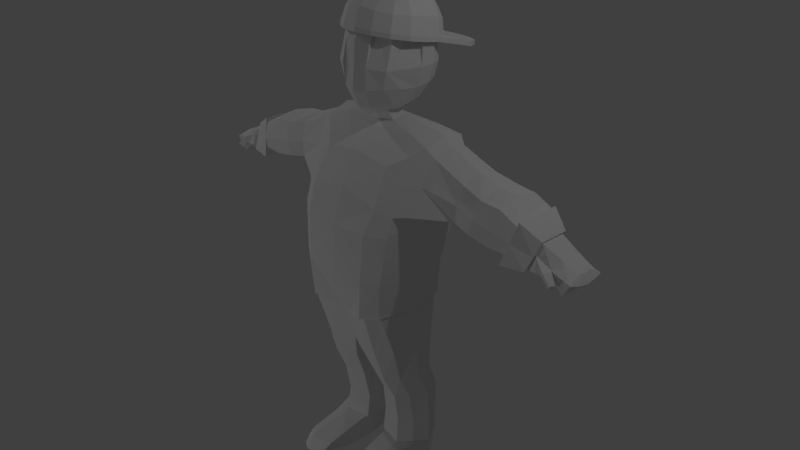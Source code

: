 # Source: dude.blend  (saved by Blender 2.78.0; exported with 4.5.12 LTS)
import bpy
from mathutils import Matrix  # noqa: F401  (used for matrix-valued properties, if any)

bpy.ops.wm.read_factory_settings(use_empty=True)
scene = bpy.context.scene
scene.name = 'Scene'

# ---- collections
col_collection_1 = bpy.data.collections.new('Collection 1'); scene.collection.children.link(col_collection_1)

# ---- materials (node trees are filled in below, after node groups)
mat_material = bpy.data.materials.new('Material')
mat_material.alpha_threshold = 0.0
mat_material.use_transparent_shadow = False
mat_material.roughness = 0.5
mat_material.line_color = (0.0, 0.0, 0.0, 1.0)

# ---- material node trees

# ---- world
world_world = bpy.data.worlds.new('World'); scene.world = world_world
world_world.color = (0.05088, 0.05088, 0.05088)
world_world.use_sun_shadow = False
world_world.sun_shadow_jitter_overblur = 0.0
world_world.cycles.sampling_method = 'MANUAL'

# ---- cameras
cam_camera = bpy.data.cameras.new('Camera')
cam_camera.clip_end = 100.0
cam_camera.lens = 35.0
cam_camera.sensor_width = 32.0
cam_camera.sensor_height = 18.0
cam_camera.ortho_scale = 7.314
cam_camera.dof.focus_distance = 0.0
cam_camera.dof.aperture_fstop = 128.0

# ---- lights
light_lamp_003 = bpy.data.lights.new('Lamp.003', 'POINT')
light_lamp_003.transmission_factor = 0.0
light_lamp_003.cutoff_distance = 30.0
light_lamp_003.energy = 100.0
light_lamp_003.shadow_buffer_clip_start = 1.001
light_lamp_003.shadow_soft_size = 0.1
light_lamp_003.shadow_maximum_resolution = 0.006
light_lamp_003.use_absolute_resolution = True
light_lamp_002 = bpy.data.lights.new('Lamp.002', 'POINT')
light_lamp_002.transmission_factor = 0.0
light_lamp_002.cutoff_distance = 30.0
light_lamp_002.energy = 100.0
light_lamp_002.shadow_buffer_clip_start = 1.001
light_lamp_002.shadow_soft_size = 0.1
light_lamp_002.shadow_maximum_resolution = 0.006
light_lamp_002.use_absolute_resolution = True
light_lamp_001 = bpy.data.lights.new('Lamp.001', 'POINT')
light_lamp_001.transmission_factor = 0.0
light_lamp_001.cutoff_distance = 30.0
light_lamp_001.energy = 100.0
light_lamp_001.shadow_buffer_clip_start = 1.001
light_lamp_001.shadow_soft_size = 0.1
light_lamp_001.shadow_maximum_resolution = 0.006
light_lamp_001.use_absolute_resolution = True
light_lamp = bpy.data.lights.new('Lamp', 'POINT')
light_lamp.transmission_factor = 0.0
light_lamp.cutoff_distance = 30.0
light_lamp.energy = 100.0
light_lamp.shadow_buffer_clip_start = 1.001
light_lamp.shadow_soft_size = 0.1
light_lamp.shadow_maximum_resolution = 0.006
light_lamp.use_absolute_resolution = True

# ---- meshes
me_cube = bpy.data.meshes.new('Cube')
me_cube.from_pydata([(0.0, 0.9587, 2.47), (0.0, 0.9357, 2.735), (0.2174, 0.9201, 2.47), (0.0, 0.9047, 2.226), (0.2044, 0.8987, 2.714), (0.1992, 0.869, 2.246), (0.5297, 0.3927, 2.495), (0.4989, 0.6195, 2.485), (0.5226, 0.4039, 2.758), (0.4687, 0.3685, 2.243), (0.4485, 0.5863, 2.26), (0.4879, 0.6161, 2.721), (0.4273, 0.1466, 2.257), (0.2029, -0.1758, 2.511), (0.0, -0.1604, 2.812), (0.0, -0.2077, 2.222), (0.1774, -0.1637, 2.242), (0.2011, -0.1182, 2.787), (0.0, 0.5649, 1.893), (0.1584, 0.3246, 1.896), (0.0, 0.07728, 1.874), (0.1735, 0.5553, 1.942), (0.1378, 0.09993, 1.922), (0.0, 0.4081, 3.189), (0.0, 0.6422, 3.134), (0.0, 0.1708, 3.159), (0.2327, 0.4081, 3.15), (0.225, 0.6253, 3.081), (0.2115, 0.1873, 3.128), (0.1717, 0.7488, 2.063), (0.0, 0.7753, 2.024), (0.0, 0.8308, 2.972), (0.1948, 0.8017, 2.934), (0.3752, 0.7914, 2.701), (0.3922, 0.8053, 2.477), (0.3598, 0.7653, 2.269), (0.3125, 0.1376, 2.053), (0.341, 0.3406, 2.029), (0.3337, 0.5515, 2.067), (0.4009, 0.6065, 2.937), (0.4365, 0.4053, 2.99), (0.4055, -0.05057, 2.498), (0.3418, -0.04088, 2.27), (0.0, -0.1105, 1.996), (0.1389, -0.07362, 2.034), (0.2032, 0.003003, 3.004), (0.0, -0.02658, 3.05), (0.3994, 0.07798, 2.94), (0.6956, 0.5927, -0.0115), (0.6883, -0.4424, -0.0115), (0.0, -0.5967, -0.0115), (0.0, 0.7779, -0.0115), (0.7628, 0.7864, 0.6262), (0.7547, -0.3831, 0.6262), (0.0, -0.5564, 0.6262), (0.0, 0.8988, 0.6262), (0.6467, 0.605, -0.4802), (0.6385, -0.4177, -0.4802), (0.0, -0.4972, -0.5203), (0.0, 0.7472, -0.5203), (0.6488, 0.6048, -0.5208), (0.6406, -0.4177, -0.5208), (0.0, -0.4972, -0.5608), (0.0, 0.7327, -0.5608), (0.6326, 0.5686, -0.5208), (0.6267, -0.3866, -0.5208), (0.0, -0.456, -0.5608), (0.0, 0.7064, -0.5608), (0.6715, 0.4701, -1.116), (0.6633, -0.1901, -1.116), (0.0, -0.2696, -1.156), (0.0, 0.5725, -1.156), (0.6496, 0.4701, -1.614), (0.6414, -0.05795, -1.614), (0.1363, -0.1375, -1.558), (0.1746, 0.4576, -1.558), (0.6477, 0.6363, -1.987), (0.6395, 0.1223, -1.987), (0.2017, 0.04282, -1.989), (0.24, 0.6237, -1.989), (0.6488, 0.6363, -2.39), (0.6406, 0.1904, -2.39), (0.1692, 0.1109, -2.411), (0.2075, 0.5822, -2.411), (0.6871, 0.5947, -2.74), (0.6789, 0.1464, -2.74), (0.169, 0.06685, -2.765), (0.2073, 0.5822, -2.765), (0.6456, 0.5947, -2.74), (0.6374, 0.1464, -2.74), (0.2106, 0.06685, -2.765), (0.2489, 0.5822, -2.765), (0.6571, 0.5463, -3.087), (0.6489, -0.114, -2.802), (0.222, -0.1935, -2.827), (0.2603, 0.5337, -3.112), (0.7694, 0.6835, 0.8747), (0.7613, -0.3005, 0.8747), (0.0, -0.4061, 1.102), (0.0, 0.9508, 1.093), (0.8759, 0.7191, 1.69), (0.8759, 0.1434, 1.647), (0.0, 0.0761, 1.736), (0.0, 0.6576, 1.726), (1.387, 0.5739, 0.8986), (1.387, 0.08084, 0.9226), (1.448, 0.6864, 1.404), (1.448, 0.1662, 1.365), (1.64, 0.6046, 0.847), (1.64, 0.0347, 0.8746), (1.756, 0.7649, 1.301), (1.756, 0.116, 1.301), (1.93, 0.597, 0.7931), (1.93, 0.04624, 0.8199), (2.009, 0.7519, 1.285), (2.009, 0.1248, 1.285), (2.187, 0.6494, 0.7651), (2.187, 0.04624, 0.8284), (2.261, 0.7519, 1.169), (2.261, 0.1248, 1.169), (2.16, 0.6494, 0.7115), (2.16, -0.02024, 0.7115), (2.288, 0.7519, 1.222), (2.288, 0.1248, 1.222), (2.471, 0.625, 0.7292), (2.471, 0.03005, 0.7292), (2.554, 0.6077, 1.06), (2.554, 0.2018, 1.06), (2.477, 0.56, 0.755), (2.477, 0.1142, 0.755), (2.547, 0.5663, 1.034), (2.547, 0.2239, 1.034), (2.701, 0.5563, 0.7574), (2.706, 0.1697, 0.7554), (2.778, 0.5499, 0.9143), (2.778, 0.2667, 0.9142), (0.0, -0.386, 1.102), (0.4768, 0.7205, -0.0115), (0.4768, -0.5788, -0.0115), (0.5039, 0.8845, 0.6262), (0.5039, -0.5362, 0.6262), (0.4366, 0.7288, -0.4971), (0.4366, -0.5708, -0.4971), (0.4378, 0.721, -0.5376), (0.4378, -0.5708, -0.5376), (0.4718, 0.6667, -0.5376), (0.4718, -0.5203, -0.5376), (0.451, 0.5591, -1.133), (0.451, -0.3432, -1.133), (0.4814, 0.5591, -1.59), (0.4814, -0.211, -1.59), (0.5079, 0.7252, -1.988), (0.5079, -0.03076, -1.988), (0.4948, 0.7077, -2.399), (0.4948, 0.03734, -2.399), (0.5169, 0.6837, -2.751), (0.5169, -0.006721, -2.751), (0.5104, 0.6837, -2.751), (0.5104, -0.006721, -2.751), (0.5218, 0.6352, -3.098), (0.5218, -0.2671, -2.813), (0.5623, 0.8678, 0.9463), (0.5623, -0.4042, 0.9463), (0.5623, 0.6647, 1.749), (0.5623, 0.1712, 1.75), (0.7913, 0.03158, -0.0115), (0.0, 0.08347, -0.0115), (0.8703, 0.1696, 0.6262), (0.0, 0.1868, 0.6262), (0.7541, 0.05884, -0.4802), (0.0, 0.07929, -0.5203), (0.7563, 0.05884, -0.5208), (0.0, 0.07327, -0.5608), (0.7096, 0.06223, -0.5208), (0.0, 0.07476, -0.5608), (0.779, 0.1079, -1.116), (0.0, 0.1079, -1.156), (0.7571, 0.174, -1.614), (0.1024, 0.174, -1.558), (0.7552, 0.3472, -1.987), (0.1678, 0.3472, -1.989), (0.7563, 0.3813, -2.39), (0.1353, 0.3605, -2.411), (0.7946, 0.3385, -2.74), (0.1351, 0.3385, -2.765), (0.7531, 0.3385, -2.74), (0.1766, 0.3385, -2.765), (0.7645, 0.1841, -3.077), (0.1881, 0.1841, -3.103), (0.8944, 0.1581, 0.8329), (0.0, 0.2373, 1.088), (0.8759, 0.4374, 1.75), (0.0, 0.6065, 1.792), (1.387, 0.3211, 0.8659), (1.448, 0.4319, 1.459), (1.64, 0.3124, 0.8091), (1.756, 0.4404, 1.364), (1.93, 0.3146, 0.7565), (2.009, 0.4383, 1.346), (2.187, 0.3146, 0.7651), (2.261, 0.4383, 1.169), (2.16, 0.3146, 0.7115), (2.288, 0.4383, 1.222), (2.471, 0.3275, 0.7292), (2.554, 0.4048, 1.06), (2.477, 0.3371, 0.755), (2.547, 0.3951, 1.034), (2.701, 0.3563, 0.7574), (2.778, 0.4081, 0.9143), (0.5623, 0.4179, 1.81), (0.5218, 0.1841, -3.088), (0.6739, -0.4926, -2.903), (0.2471, -0.5721, -2.929), (0.5469, -0.6456, -2.914), (0.7896, -0.1945, -3.099), (0.2132, -0.1945, -3.125), (0.5469, -0.1945, -3.11), (0.6909, -0.5566, -2.961), (0.264, -0.6361, -2.987), (0.5638, -0.7097, -2.972), (0.6893, -0.6737, -3.11), (0.3474, -0.6737, -3.136), (0.5638, -0.7459, -3.121), (0.0, -0.1922, 1.494), (0.0, 0.9238, 1.468), (0.8227, 0.7514, 1.284), (0.8186, -0.06603, 1.284), (1.417, 0.7236, 1.135), (1.417, 0.08624, 1.135), (1.698, 0.7688, 1.055), (1.698, 0.04093, 1.055), (1.969, 0.7576, 1.021), (1.969, 0.05226, 1.021), (2.224, 0.7006, 0.9668), (2.224, 0.05226, 0.9668), (2.224, 0.7006, 0.9668), (2.224, 0.05226, 0.9668), (2.512, 0.6163, 0.8944), (2.512, 0.1159, 0.8944), (2.512, 0.5632, 0.8944), (2.512, 0.1691, 0.8944), (2.739, 0.5531, 0.8204), (2.748, 0.139, 0.8172), (0.5209, -0.1666, 1.409), (0.495, 0.8541, 1.353), (2.778, 0.479, 0.9143), (0.0, 0.3615, 1.451), (0.9819, 0.6642, 1.593), (0.8911, 0.6311, 0.8933), (0.9819, 0.1674, 1.556), (0.8843, -0.2063, 0.894), (0.9801, 0.1857, 0.8923), (0.9819, 0.4211, 1.645), (0.9331, -0.01011, 1.243), (0.9365, 0.6923, 1.243), (2.92, 0.5099, 0.5664), (2.903, 0.1449, 0.5714), (3.003, 0.544, 0.8034), (2.999, 0.2281, 0.8034), (2.892, 0.3339, 0.5614), (2.999, 0.3899, 0.8034), (3.047, 0.6036, 0.7462), (3.017, 0.1114, 0.7556), (3.062, 0.3603, 0.707), (2.999, 0.4699, 0.8196), (2.701, 0.4563, 0.7574), (3.065, 0.4942, 0.7299), (2.902, 0.4264, 0.5784), (2.701, 0.2566, 0.7574), (2.999, 0.309, 0.8223), (2.778, 0.3372, 0.9143), (2.897, 0.2377, 0.5856), (3.062, 0.2217, 0.7338), (2.54, 0.04592, 0.768), (2.69, 0.0373, 0.7704), (2.575, 0.101, 0.9074), (2.732, 0.005681, 0.8323), (2.813, 0.095, 0.6469), (2.853, 0.07845, 0.7097), (2.803, 0.03465, 0.66), (2.842, -0.004232, 0.723), (0.0, 0.1788, 1.798), (0.2116, 0.2323, 1.812), (0.0, 0.4601, 1.808), (0.2116, 0.4098, 1.873), (0.0, 0.1531, 1.993), (0.1716, 0.1374, 2.006), (0.0, 0.4344, 2.002), (0.1716, 0.3842, 2.067)], [(98, 136)], [(0, 1, 4, 2), (2, 4, 33, 34), (1, 31, 32, 4), (27, 39, 11, 33, 4, 32), (0, 2, 5, 3), (3, 5, 29, 30), (2, 34, 35, 5), (6, 41, 42, 12, 9), (6, 9, 10, 7), (7, 10, 35, 34), (9, 37, 38, 10), (6, 7, 11, 8), (8, 11, 39, 40), (7, 34, 33, 11), (19, 22, 20, 18, 21), (8, 40, 47, 41, 6), (47, 45, 17, 13, 41), (28, 45, 47, 40, 26), (9, 12, 36, 37), (21, 29, 38, 37, 19), (13, 16, 42, 41), (15, 43, 44, 16), (14, 17, 45, 46), (13, 17, 14, 15, 16), (18, 30, 29, 21), (20, 22, 44, 43), (19, 37, 36, 22), (10, 38, 29, 5, 35), (23, 26, 27, 24), (24, 27, 32, 31), (26, 40, 39, 27), (23, 25, 28, 26), (25, 46, 45, 28), (16, 44, 22, 36, 12, 42), (165, 49, 57, 169), (168, 54, 98, 190), (165, 167, 53, 49), (138, 140, 54, 50), (166, 168, 55, 51), (139, 137, 51, 55), (170, 59, 63, 172), (166, 51, 59, 170), (138, 50, 58, 142), (137, 48, 56, 141), (144, 62, 66, 146), (141, 56, 60, 143), (142, 58, 62, 144), (169, 57, 61, 171), (174, 67, 71, 176), (171, 61, 65, 173), (172, 63, 67, 174), (143, 60, 64, 145), (148, 70, 74, 150), (145, 64, 68, 147), (146, 66, 70, 148), (173, 65, 69, 175), (178, 75, 79, 180), (175, 69, 73, 177), (176, 71, 75, 178), (147, 68, 72, 149), (151, 76, 80, 153), (149, 72, 76, 151), (150, 74, 78, 152), (177, 73, 77, 179), (154, 82, 86, 156), (152, 78, 82, 154), (179, 77, 81, 181), (180, 79, 83, 182), (184, 87, 91, 186), (181, 81, 85, 183), (182, 83, 87, 184), (153, 80, 84, 155), (158, 90, 94, 160), (155, 84, 88, 157), (156, 86, 90, 158), (183, 85, 89, 185), (210, 187, 214, 216), (185, 89, 93, 187), (186, 91, 95, 188), (157, 88, 92, 159), (246, 223, 102, 192), (139, 55, 99, 161), (140, 53, 97, 162), (167, 52, 96, 189), (209, 192, 283, 284), (244, 224, 103, 163), (243, 226, 101, 164), (254, 247, 106, 227), (227, 106, 110, 229), (252, 249, 107, 194), (253, 250, 105, 228), (251, 248, 104, 193), (230, 109, 113, 232), (193, 104, 108, 195), (228, 105, 109, 230), (194, 107, 111, 196), (231, 114, 118, 233), (196, 111, 115, 198), (229, 110, 114, 231), (195, 108, 112, 197), (233, 118, 122, 235), (197, 112, 116, 199), (232, 113, 117, 234), (198, 115, 119, 200), (236, 121, 125, 238), (199, 116, 120, 201), (234, 117, 121, 236), (200, 119, 123, 202), (237, 126, 130, 239), (202, 123, 127, 204), (235, 122, 126, 237), (201, 120, 124, 203), (205, 128, 132, 265, 207), (203, 124, 128, 205), (238, 125, 129, 240), (204, 127, 131, 206), (207, 265, 267, 259), (242, 240, 275, 276), (206, 131, 135, 270, 208), (239, 130, 134, 241), (223, 243, 164, 102), (225, 244, 163, 100), (191, 209, 164, 101), (54, 140, 162, 98), (52, 139, 161, 96), (91, 157, 159, 95), (188, 210, 216, 215), (85, 156, 158, 89), (87, 155, 157, 91), (89, 158, 160, 93), (83, 153, 155, 87), (77, 152, 154, 81), (81, 154, 156, 85), (73, 150, 152, 77), (75, 149, 151, 79), (79, 151, 153, 83), (71, 147, 149, 75), (65, 146, 148, 69), (67, 145, 147, 71), (69, 148, 150, 73), (63, 143, 145, 67), (57, 142, 144, 61), (59, 141, 143, 63), (61, 144, 146, 65), (51, 137, 141, 59), (49, 138, 142, 57), (52, 48, 137, 139), (49, 53, 140, 138), (92, 187, 210, 159), (100, 163, 209, 191), (130, 206, 208, 245, 134), (208, 270, 269, 260), (126, 204, 206, 130), (125, 203, 205, 129), (129, 205, 207, 268, 133), (121, 201, 203, 125), (122, 202, 204, 126), (118, 200, 202, 122), (117, 199, 201, 121), (114, 198, 200, 118), (113, 197, 199, 117), (109, 195, 197, 113), (110, 196, 198, 114), (106, 194, 196, 110), (105, 193, 195, 109), (250, 251, 193, 105), (247, 252, 194, 106), (163, 103, 192, 209), (53, 167, 189, 97), (224, 246, 192, 103), (90, 186, 188, 94), (88, 185, 187, 92), (159, 210, 188, 95), (84, 183, 185, 88), (82, 182, 184, 86), (80, 181, 183, 84), (86, 184, 186, 90), (78, 180, 182, 82), (76, 179, 181, 80), (72, 177, 179, 76), (70, 176, 178, 74), (68, 175, 177, 72), (74, 178, 180, 78), (64, 173, 175, 68), (62, 172, 174, 66), (60, 171, 173, 64), (66, 174, 176, 70), (56, 169, 171, 60), (50, 166, 170, 58), (58, 170, 172, 62), (50, 54, 168, 166), (48, 52, 167, 165), (55, 168, 190, 99), (48, 165, 169, 56), (216, 214, 220, 222), (214, 211, 217, 220), (160, 94, 212, 213), (93, 160, 213, 211), (187, 93, 211, 214), (94, 188, 215, 212), (222, 219, 218, 221), (220, 217, 219, 222), (212, 215, 221, 218), (213, 212, 218, 219), (215, 216, 222, 221), (211, 213, 219, 217), (99, 190, 246, 224), (241, 134, 257, 261), (96, 161, 244, 225), (98, 162, 243, 223), (128, 239, 241, 132), (131, 240, 242, 135), (135, 242, 262, 258), (127, 238, 240, 131), (120, 235, 237, 124), (124, 237, 239, 128), (119, 234, 236, 123), (123, 236, 238, 127), (115, 232, 234, 119), (116, 233, 235, 120), (108, 229, 231, 112), (112, 231, 233, 116), (107, 228, 230, 111), (111, 230, 232, 115), (249, 253, 228, 107), (104, 227, 229, 108), (248, 254, 227, 104), (162, 97, 226, 243), (161, 99, 224, 244), (190, 98, 223, 246), (96, 225, 254, 248), (101, 226, 253, 249), (100, 191, 252, 247), (97, 189, 251, 250), (189, 96, 248, 251), (226, 97, 250, 253), (191, 101, 249, 252), (225, 100, 247, 254), (263, 266, 264, 260), (262, 272, 269, 258), (256, 271, 272, 262), (259, 267, 266, 263), (242, 133, 256, 262), (132, 241, 261, 255), (133, 268, 271, 256), (134, 245, 264, 257), (275, 273, 274, 276), (266, 267, 255, 261), (264, 266, 261, 257), (264, 245, 208, 260), (267, 265, 132, 255), (271, 268, 207, 259), (269, 272, 263, 260), (269, 270, 135, 258), (272, 271, 259, 263), (274, 133, 277, 279), (240, 129, 273, 275), (129, 133, 274, 273), (277, 278, 280, 279), (276, 274, 279, 280), (133, 242, 278, 277), (242, 276, 280, 278), (283, 281, 285, 287), (164, 209, 284, 282), (102, 164, 282, 281), (192, 102, 281, 283), (288, 287, 285, 286), (281, 282, 286, 285), (284, 283, 287, 288), (282, 284, 288, 286)])
_uv = me_cube.uv_layers.new(name='UVMap')
_uv.uv.foreach_set('vector', [0.4979, 0.9401, 0.4979, 0.9429, 0.4957, 0.9427, 0.4956, 0.9401, 0.4956, 0.9401, 0.4957, 0.9427, 0.4938, 0.9426, 0.4936, 0.9402, 0.4979, 0.9429, 0.4978, 0.9454, 0.4957, 0.945, 0.4957, 0.9427, 0.4952, 0.9466, 0.4933, 0.945, 0.4924, 0.9427, 0.4938, 0.9426, 0.4957, 0.9427, 0.4957, 0.945, 0.4979, 0.9401, 0.4956, 0.9401, 0.4957, 0.9377, 0.4978, 0.9374, 0.4978, 0.9374, 0.4957, 0.9377, 0.4958, 0.9357, 0.4976, 0.9353, 0.4956, 0.9401, 0.4936, 0.9402, 0.4938, 0.9379, 0.4957, 0.9377, 0.4821, 0.9396, 0.4812, 0.935, 0.4836, 0.9347, 0.4841, 0.9366, 0.4847, 0.9389, 0.4821, 0.9396, 0.4847, 0.9389, 0.485, 0.9412, 0.4827, 0.942, 0.4827, 0.942, 0.485, 0.9412, 0.4853, 0.9431, 0.4832, 0.944, 0.4847, 0.9389, 0.4869, 0.9382, 0.487, 0.9405, 0.485, 0.9412, 0.4821, 0.9396, 0.4827, 0.942, 0.4802, 0.9424, 0.4794, 0.9402, 0.4794, 0.9402, 0.4802, 0.9424, 0.478, 0.9428, 0.477, 0.9408, 0.4827, 0.942, 0.4832, 0.944, 0.4808, 0.9443, 0.4802, 0.9424, 0.5429, 0.887, 0.5431, 0.8846, 0.5446, 0.8844, 0.5446, 0.8896, 0.5427, 0.8895, 0.4794, 0.9402, 0.477, 0.9408, 0.4769, 0.9373, 0.4812, 0.935, 0.4821, 0.9396, 0.5048, 0.9363, 0.5069, 0.9357, 0.507, 0.9381, 0.507, 0.9411, 0.5048, 0.9412, 0.5117, 0.9421, 0.5113, 0.944, 0.5092, 0.9431, 0.5091, 0.9396, 0.5117, 0.9397, 0.4847, 0.9389, 0.4841, 0.9366, 0.4863, 0.9362, 0.4869, 0.9382, 0.5427, 0.8895, 0.5427, 0.8915, 0.541, 0.8894, 0.5409, 0.8872, 0.5429, 0.887, 0.507, 0.9411, 0.5072, 0.944, 0.5054, 0.9436, 0.5048, 0.9412, 0.5091, 0.9442, 0.5091, 0.9466, 0.5076, 0.9461, 0.5072, 0.944, 0.5091, 0.9379, 0.507, 0.9381, 0.5069, 0.9357, 0.5091, 0.9353, 0.507, 0.9411, 0.507, 0.9381, 0.5091, 0.9379, 0.5091, 0.9442, 0.5072, 0.944, 0.5446, 0.8896, 0.5446, 0.8918, 0.5427, 0.8915, 0.5427, 0.8895, 0.5446, 0.8844, 0.5431, 0.8846, 0.5431, 0.8827, 0.5446, 0.8823, 0.5429, 0.887, 0.5409, 0.8872, 0.5412, 0.885, 0.5431, 0.8846, 0.485, 0.9412, 0.487, 0.9405, 0.4874, 0.9427, 0.4858, 0.9443, 0.4853, 0.9431, 0.5142, 0.9398, 0.5117, 0.9397, 0.5117, 0.9374, 0.5142, 0.9373, 0.5142, 0.9373, 0.5117, 0.9374, 0.5117, 0.9354, 0.5138, 0.9353, 0.5117, 0.9397, 0.5091, 0.9396, 0.5095, 0.9374, 0.5117, 0.9374, 0.5142, 0.9398, 0.5139, 0.9424, 0.5117, 0.9421, 0.5117, 0.9397, 0.5139, 0.9424, 0.5135, 0.9444, 0.5113, 0.944, 0.5117, 0.9421, 0.4837, 0.9335, 0.4861, 0.934, 0.4876, 0.9356, 0.4863, 0.9362, 0.4841, 0.9366, 0.4836, 0.9347, 0.1015, 0.709, 0.1068, 0.709, 0.1065, 0.7144, 0.1012, 0.7144, 0.05913, 0.6855, 0.05077, 0.6862, 0.05195, 0.6807, 0.0592, 0.6802, 0.1015, 0.709, 0.1, 0.7017, 0.1062, 0.7018, 0.1068, 0.709, 0.08752, 0.7197, 0.08728, 0.7124, 0.09298, 0.7125, 0.09291, 0.7197, 0.05865, 0.6928, 0.05913, 0.6855, 0.06714, 0.6847, 0.06646, 0.692, 0.07983, 0.6932, 0.08709, 0.6934, 0.087, 0.6989, 0.07976, 0.6989, 0.1164, 0.4022, 0.2207, 0.3922, 0.2191, 0.3988, 0.116, 0.4087, 0.05865, 0.6928, 0.06646, 0.692, 0.06666, 0.6978, 0.05915, 0.6986, 0.08752, 0.7197, 0.09291, 0.7197, 0.09279, 0.7254, 0.0879, 0.7252, 0.08709, 0.6934, 0.08716, 0.6908, 0.09244, 0.6914, 0.09256, 0.694, 0.8282, 0.7579, 0.897, 0.7696, 0.897, 0.7761, 0.8228, 0.7659, 0.09256, 0.694, 0.09244, 0.6914, 0.0929, 0.6914, 0.09302, 0.694, 0.0879, 0.7252, 0.09279, 0.7254, 0.09279, 0.7259, 0.08788, 0.7256, 0.1012, 0.7144, 0.1065, 0.7144, 0.1065, 0.7148, 0.1012, 0.7148, 0.4457, 0.5037, 0.458, 0.5025, 0.4565, 0.5144, 0.4475, 0.5153, 0.7781, 0.8575, 0.7963, 0.7821, 0.7984, 0.787, 0.7854, 0.858, 0.0, 0.0, 0.0, 0.0, 0.0, 0.0, 0.0, 0.0, 0.8282, 0.9622, 0.795, 0.9438, 0.7975, 0.938, 0.8228, 0.9536, 0.5447, 0.484, 0.536, 0.4843, 0.5382, 0.4765, 0.5448, 0.4752, 0.5318, 0.5471, 0.5284, 0.5472, 0.5281, 0.5354, 0.5326, 0.5353, 0.5458, 0.4953, 0.5366, 0.4957, 0.536, 0.4843, 0.5447, 0.484, 0.5133, 0.4969, 0.5047, 0.4973, 0.5079, 0.4854, 0.5136, 0.4852, 0.4495, 0.523, 0.455, 0.5224, 0.4591, 0.5305, 0.4537, 0.5311, 0.5136, 0.4852, 0.5079, 0.4854, 0.5101, 0.4755, 0.5144, 0.4754, 0.4475, 0.5153, 0.4565, 0.5144, 0.455, 0.5224, 0.4495, 0.523, 0.5326, 0.5353, 0.5281, 0.5354, 0.5291, 0.5256, 0.5326, 0.5263, 0.5329, 0.5186, 0.53, 0.5184, 0.5304, 0.5105, 0.5336, 0.5105, 0.5326, 0.5263, 0.5291, 0.5256, 0.53, 0.5184, 0.5329, 0.5186, 0.5448, 0.4752, 0.5382, 0.4765, 0.5391, 0.4683, 0.5449, 0.4677, 0.5144, 0.4754, 0.5101, 0.4755, 0.5133, 0.468, 0.5175, 0.4679, 0.5442, 0.4598, 0.5379, 0.4602, 0.5374, 0.4532, 0.5441, 0.4528, 0.5449, 0.4677, 0.5391, 0.4683, 0.5379, 0.4602, 0.5442, 0.4598, 0.5175, 0.4679, 0.5133, 0.468, 0.5142, 0.46, 0.5178, 0.4599, 0.4537, 0.5311, 0.4591, 0.5305, 0.4591, 0.5389, 0.4547, 0.5394, 0.8907, 0.3224, 0.8908, 0.321, 0.891, 0.321, 0.8909, 0.3224, 0.5178, 0.4599, 0.5142, 0.46, 0.513, 0.4532, 0.5166, 0.4531, 0.4547, 0.5394, 0.4591, 0.5389, 0.4597, 0.5458, 0.455, 0.5463, 0.5336, 0.5105, 0.5304, 0.5105, 0.53, 0.5036, 0.5335, 0.5036, 0.902, 0.3265, 0.9005, 0.3272, 0.9004, 0.3257, 0.9019, 0.3251, 0.8924, 0.3201, 0.8934, 0.3204, 0.8932, 0.3204, 0.8923, 0.3201, 0.8932, 0.3238, 0.8912, 0.3238, 0.8914, 0.3238, 0.8931, 0.3238, 0.8943, 0.3216, 0.8939, 0.3228, 0.8936, 0.3229, 0.894, 0.3217, 0.9127, 0.3095, 0.9141, 0.3095, 0.9141, 0.3116, 0.9127, 0.3116, 0.8854, 0.3248, 0.8854, 0.3238, 0.8857, 0.3223, 0.8872, 0.3239, 0.9113, 0.3206, 0.9114, 0.3193, 0.9133, 0.3196, 0.9132, 0.3215, 0.9113, 0.3061, 0.9113, 0.3069, 0.9094, 0.3069, 0.9094, 0.3061, 0.06022, 0.6759, 0.05394, 0.676, 0.0567, 0.673, 0.06261, 0.6718, 0.07983, 0.6932, 0.07976, 0.6989, 0.07446, 0.6989, 0.07623, 0.6925, 0.08728, 0.7124, 0.08438, 0.7122, 0.08431, 0.7093, 0.08661, 0.7086, 0.1, 0.7017, 0.09298, 0.7018, 0.09414, 0.6989, 0.1002, 0.6994, 0.1076, 0.6758, 0.1053, 0.6697, 0.107, 0.6696, 0.1076, 0.6718, 0.07164, 0.6931, 0.07024, 0.6988, 0.06741, 0.6984, 0.06723, 0.692, 0.08704, 0.7031, 0.08361, 0.7044, 0.08292, 0.7001, 0.08647, 0.6989, 0.07299, 0.688, 0.06905, 0.6873, 0.07125, 0.6821, 0.07427, 0.6826, 0.07427, 0.6826, 0.07125, 0.6821, 0.07243, 0.6788, 0.0752, 0.6795, 0.1077, 0.6809, 0.1105, 0.6811, 0.1107, 0.6868, 0.1077, 0.6866, 0.08229, 0.7048, 0.08288, 0.709, 0.07708, 0.7083, 0.07676, 0.7059, 0.09859, 0.7286, 0.09356, 0.7296, 0.09416, 0.724, 0.09701, 0.724, 0.0736, 0.7068, 0.07423, 0.7089, 0.07095, 0.7095, 0.07053, 0.7072, 0.09701, 0.724, 0.09416, 0.724, 0.09378, 0.7211, 0.09708, 0.7211, 0.07676, 0.7059, 0.07708, 0.7083, 0.07423, 0.7089, 0.0736, 0.7068, 0.1077, 0.6866, 0.1107, 0.6868, 0.1113, 0.6904, 0.1077, 0.6902, 0.07563, 0.6764, 0.07265, 0.6759, 0.07401, 0.6731, 0.0763, 0.6735, 0.1077, 0.6902, 0.1113, 0.6904, 0.1113, 0.6932, 0.1077, 0.6931, 0.0752, 0.6795, 0.07243, 0.6788, 0.07265, 0.6759, 0.07563, 0.6764, 0.09708, 0.7211, 0.09378, 0.7211, 0.09383, 0.7178, 0.09702, 0.7178, 0.0763, 0.6735, 0.07401, 0.6731, 0.0734, 0.6728, 0.0763, 0.6735, 0.09702, 0.7178, 0.09383, 0.7178, 0.09321, 0.7149, 0.09699, 0.7149, 0.07053, 0.7072, 0.07095, 0.7095, 0.06804, 0.7093, 0.06765, 0.7078, 0.1077, 0.6931, 0.1113, 0.6932, 0.1113, 0.6963, 0.1078, 0.6964, 0.06828, 0.1481, 0.06828, 0.1519, 0.06419, 0.1505, 0.06419, 0.148, 0.1151, 0.7185, 0.1151, 0.7223, 0.1145, 0.7223, 0.1145, 0.7185, 0.1174, 0.7155, 0.1158, 0.7154, 0.1145, 0.7147, 0.1174, 0.7155, 0.1197, 0.7199, 0.1197, 0.7163, 0.1203, 0.7163, 0.1203, 0.7199, 0.1491, 0.09397, 0.1469, 0.09382, 0.1472, 0.09325, 0.1491, 0.09324, 0.1516, 0.135, 0.1516, 0.1394, 0.1475, 0.1383, 0.1475, 0.1355, 0.09517, 0.06912, 0.09166, 0.06827, 0.09399, 0.06442, 0.09625, 0.06504, 0.1511, 0.08129, 0.1511, 0.08592, 0.1469, 0.08558, 0.1469, 0.08146, 0.5278, 0.9366, 0.5328, 0.9366, 0.5328, 0.9416, 0.5305, 0.9416, 0.5283, 0.9417, 0.1514, 0.09002, 0.1514, 0.09412, 0.1511, 0.09322, 0.1511, 0.09015, 0.1491, 0.08707, 0.1514, 0.08592, 0.1511, 0.08707, 0.1491, 0.0878, 0.1469, 0.09102, 0.1469, 0.08822, 0.1472, 0.08853, 0.1472, 0.09089, 0.5283, 0.9417, 0.5305, 0.9416, 0.53, 0.9461, 0.5279, 0.9459, 0.5365, 0.9175, 0.5365, 0.9231, 0.5351, 0.9216, 0.5335, 0.9175, 0.4782, 0.9547, 0.4743, 0.9547, 0.4753, 0.949, 0.4769, 0.949, 0.4785, 0.949, 0.567, 0.9379, 0.5702, 0.9371, 0.5701, 0.943, 0.5678, 0.9432, 0.09294, 0.7023, 0.08704, 0.7031, 0.08647, 0.6989, 0.09286, 0.6992, 0.07249, 0.6893, 0.07164, 0.6931, 0.06723, 0.692, 0.06793, 0.6886, 0.1075, 0.6794, 0.1076, 0.6758, 0.1104, 0.6759, 0.1108, 0.6797, 0.09298, 0.7125, 0.08728, 0.7124, 0.08661, 0.7086, 0.09298, 0.7069, 0.0799, 0.6902, 0.07983, 0.6932, 0.07623, 0.6925, 0.07713, 0.6899, 0.9113, 0.3047, 0.9113, 0.3061, 0.9094, 0.3061, 0.9093, 0.3047, 0.9109, 0.3093, 0.9127, 0.3095, 0.9127, 0.3116, 0.9109, 0.3114, 0.8939, 0.3228, 0.8932, 0.3238, 0.8931, 0.3238, 0.8936, 0.3229, 0.8908, 0.321, 0.8924, 0.3201, 0.8923, 0.3201, 0.891, 0.321, 0.9028, 0.3273, 0.902, 0.3265, 0.9019, 0.3251, 0.9027, 0.3258, 0.5389, 0.5105, 0.5336, 0.5105, 0.5335, 0.5036, 0.5393, 0.5036, 0.5133, 0.468, 0.5104, 0.4681, 0.5114, 0.4599, 0.5142, 0.46, 0.5472, 0.46, 0.5442, 0.4598, 0.5441, 0.4528, 0.5474, 0.4531, 0.548, 0.4748, 0.5448, 0.4752, 0.5449, 0.4677, 0.5477, 0.4678, 0.5382, 0.5272, 0.5326, 0.5263, 0.5329, 0.5186, 0.5379, 0.5188, 0.5379, 0.5188, 0.5329, 0.5186, 0.5336, 0.5105, 0.5389, 0.5105, 0.5414, 0.5354, 0.5326, 0.5353, 0.5326, 0.5263, 0.5382, 0.5272, 0.5489, 0.4957, 0.5458, 0.4953, 0.5447, 0.484, 0.549, 0.4843, 0.541, 0.5472, 0.5318, 0.5471, 0.5326, 0.5353, 0.5414, 0.5354, 0.549, 0.4843, 0.5447, 0.484, 0.5448, 0.4752, 0.548, 0.4748, 0.897, 0.964, 0.8282, 0.9622, 0.8228, 0.9536, 0.897, 0.9599, 0.08556, 0.7248, 0.0879, 0.7252, 0.08788, 0.7256, 0.08553, 0.7253, 0.09275, 0.6989, 0.09256, 0.694, 0.09302, 0.694, 0.09322, 0.6989, 0.7963, 0.7821, 0.8282, 0.7579, 0.8228, 0.7659, 0.7984, 0.787, 0.087, 0.6989, 0.08709, 0.6934, 0.09256, 0.694, 0.09275, 0.6989, 0.08507, 0.7195, 0.08752, 0.7197, 0.0879, 0.7252, 0.08556, 0.7248, 0.0799, 0.6902, 0.08716, 0.6908, 0.08709, 0.6934, 0.07983, 0.6932, 0.08507, 0.7195, 0.08438, 0.7122, 0.08728, 0.7124, 0.08752, 0.7197, 0.9136, 0.3075, 0.9141, 0.3095, 0.9127, 0.3095, 0.9129, 0.3069, 0.1043, 0.6797, 0.1048, 0.676, 0.1076, 0.6758, 0.1075, 0.6794, 0.4821, 0.9547, 0.4782, 0.9547, 0.4785, 0.949, 0.4801, 0.949, 0.4817, 0.949, 0.4785, 0.949, 0.4769, 0.949, 0.4763, 0.9436, 0.4781, 0.9435, 0.1469, 0.09382, 0.1469, 0.09102, 0.1472, 0.09089, 0.1472, 0.09325, 0.1514, 0.08592, 0.1514, 0.09002, 0.1511, 0.09015, 0.1511, 0.08707, 0.5228, 0.9366, 0.5278, 0.9366, 0.5283, 0.9417, 0.5261, 0.9417, 0.5241, 0.9418, 0.1511, 0.07666, 0.1511, 0.08129, 0.1469, 0.08146, 0.1469, 0.07735, 0.1516, 0.1307, 0.1516, 0.135, 0.1475, 0.1355, 0.1475, 0.1327, 0.1197, 0.7235, 0.1197, 0.7199, 0.1203, 0.7199, 0.1203, 0.7235, 0.1158, 0.7154, 0.1151, 0.7185, 0.1145, 0.7185, 0.1145, 0.7147, 0.1042, 0.6933, 0.1077, 0.6931, 0.1078, 0.6964, 0.1042, 0.6964, 0.1001, 0.7178, 0.09702, 0.7178, 0.09699, 0.7149, 0.1, 0.7148, 0.1002, 0.721, 0.09708, 0.7211, 0.09702, 0.7178, 0.1001, 0.7178, 0.104, 0.6905, 0.1077, 0.6902, 0.1077, 0.6931, 0.1042, 0.6933, 0.1048, 0.6868, 0.1077, 0.6866, 0.1077, 0.6902, 0.104, 0.6905, 0.09974, 0.7239, 0.09701, 0.724, 0.09708, 0.7211, 0.1002, 0.721, 0.103, 0.7296, 0.09859, 0.7286, 0.09701, 0.724, 0.09974, 0.7239, 0.1049, 0.6811, 0.1077, 0.6809, 0.1077, 0.6866, 0.1048, 0.6868, 0.1048, 0.676, 0.1048, 0.6699, 0.1053, 0.6697, 0.1076, 0.6758, 0.1062, 0.7018, 0.1, 0.7017, 0.1002, 0.6994, 0.1052, 0.6989, 0.06652, 0.6751, 0.06022, 0.6759, 0.06261, 0.6718, 0.06325, 0.6725, 0.9113, 0.3221, 0.9113, 0.3206, 0.9132, 0.3215, 0.9116, 0.3236, 0.8854, 0.3262, 0.8854, 0.3248, 0.8872, 0.3239, 0.8873, 0.3259, 0.9129, 0.3069, 0.9127, 0.3095, 0.9109, 0.3093, 0.9114, 0.3074, 0.8934, 0.3204, 0.8943, 0.3216, 0.894, 0.3217, 0.8932, 0.3204, 0.4499, 0.5398, 0.4547, 0.5394, 0.455, 0.5463, 0.4497, 0.5468, 0.5229, 0.4596, 0.5178, 0.4599, 0.5166, 0.4531, 0.5217, 0.4528, 0.8912, 0.3238, 0.8907, 0.3224, 0.8909, 0.3224, 0.8914, 0.3238, 0.4478, 0.5316, 0.4537, 0.5311, 0.4547, 0.5394, 0.4499, 0.5398, 0.5233, 0.4676, 0.5175, 0.4679, 0.5178, 0.4599, 0.5229, 0.4596, 0.5203, 0.4751, 0.5144, 0.4754, 0.5175, 0.4679, 0.5233, 0.4676, 0.4401, 0.516, 0.4475, 0.5153, 0.4495, 0.523, 0.4435, 0.5236, 0.5208, 0.4849, 0.5136, 0.4852, 0.5144, 0.4754, 0.5203, 0.4751, 0.4435, 0.5236, 0.4495, 0.523, 0.4537, 0.5311, 0.4478, 0.5316, 0.5233, 0.4965, 0.5133, 0.4969, 0.5136, 0.4852, 0.5208, 0.4849, 0.02687, 0.4172, 0.116, 0.4087, 0.1163, 0.4086, 0.03332, 0.4166, 0.795, 0.9438, 0.7781, 0.8575, 0.7854, 0.858, 0.7975, 0.938, 0.4354, 0.5047, 0.4457, 0.5037, 0.4475, 0.5153, 0.4401, 0.516, 0.09496, 0.7144, 0.1012, 0.7144, 0.1012, 0.7148, 0.09496, 0.7148, 0.051, 0.6935, 0.05865, 0.6928, 0.05915, 0.6986, 0.05266, 0.6992, 0.02627, 0.4108, 0.1164, 0.4022, 0.116, 0.4087, 0.02687, 0.4172, 0.051, 0.6935, 0.05077, 0.6862, 0.05913, 0.6855, 0.05865, 0.6928, 0.09513, 0.709, 0.09298, 0.7018, 0.1, 0.7017, 0.1015, 0.709, 0.06714, 0.6847, 0.05913, 0.6855, 0.0592, 0.6802, 0.06723, 0.6793, 0.09513, 0.709, 0.1015, 0.709, 0.1012, 0.7144, 0.09496, 0.7144, 0.9127, 0.3116, 0.9141, 0.3116, 0.9133, 0.3143, 0.9126, 0.3146, 0.8873, 0.3218, 0.8862, 0.3202, 0.8865, 0.3198, 0.8873, 0.3192, 0.9019, 0.3251, 0.9004, 0.3257, 0.9004, 0.3236, 0.9019, 0.323, 0.9027, 0.3258, 0.9019, 0.3251, 0.9019, 0.323, 0.9027, 0.3237, 0.8872, 0.3239, 0.8857, 0.3223, 0.8862, 0.3202, 0.8873, 0.3218, 0.9116, 0.3236, 0.9132, 0.3215, 0.9133, 0.3236, 0.9121, 0.3257, 0.9058, 0.3155, 0.9067, 0.3155, 0.9067, 0.3171, 0.9058, 0.3167, 0.9059, 0.3148, 0.9068, 0.3147, 0.9067, 0.3155, 0.9058, 0.3155, 0.9121, 0.3257, 0.9133, 0.3236, 0.9133, 0.3263, 0.9125, 0.3261, 0.907, 0.3155, 0.907, 0.3172, 0.9067, 0.3171, 0.9067, 0.3155, 0.9109, 0.3114, 0.9127, 0.3116, 0.9126, 0.3146, 0.9115, 0.3141, 0.9027, 0.3237, 0.9019, 0.323, 0.902, 0.3226, 0.9028, 0.3233, 0.06723, 0.6793, 0.0592, 0.6802, 0.06022, 0.6759, 0.06652, 0.6751, 0.5678, 0.9432, 0.5701, 0.943, 0.5702, 0.9487, 0.5694, 0.95, 0.07713, 0.6899, 0.07623, 0.6925, 0.07164, 0.6931, 0.07249, 0.6893, 0.09298, 0.7069, 0.08661, 0.7086, 0.08704, 0.7031, 0.09294, 0.7023, 0.5639, 0.9386, 0.567, 0.9379, 0.5678, 0.9432, 0.5662, 0.943, 0.5294, 0.8655, 0.5327, 0.8657, 0.5327, 0.8714, 0.5302, 0.8713, 0.4753, 0.949, 0.4725, 0.9491, 0.4719, 0.9428, 0.4745, 0.9435, 0.1469, 0.08822, 0.1491, 0.08707, 0.1491, 0.0878, 0.1472, 0.08853, 0.09868, 0.06997, 0.09517, 0.06912, 0.09625, 0.06504, 0.09851, 0.06566, 0.1514, 0.09412, 0.1491, 0.09397, 0.1491, 0.09324, 0.1511, 0.09322, 0.1197, 0.7163, 0.1174, 0.7155, 0.1174, 0.7155, 0.1203, 0.7163, 0.06828, 0.1444, 0.06828, 0.1481, 0.06419, 0.148, 0.06418, 0.1456, 0.07009, 0.7041, 0.07053, 0.7072, 0.06765, 0.7078, 0.06723, 0.7054, 0.1037, 0.6977, 0.1039, 0.6953, 0.1039, 0.6953, 0.1039, 0.6984, 0.0776, 0.68, 0.0752, 0.6795, 0.07563, 0.6764, 0.07825, 0.6767, 0.07825, 0.6767, 0.07563, 0.6764, 0.0763, 0.6735, 0.07859, 0.6739, 0.07642, 0.7032, 0.07676, 0.7059, 0.0736, 0.7068, 0.07295, 0.704, 0.07295, 0.704, 0.0736, 0.7068, 0.07053, 0.7072, 0.07009, 0.7041, 0.0817, 0.7011, 0.08229, 0.7048, 0.07676, 0.7059, 0.07642, 0.7032, 0.07699, 0.6828, 0.07427, 0.6826, 0.0752, 0.6795, 0.0776, 0.68, 0.07695, 0.6884, 0.07299, 0.688, 0.07427, 0.6826, 0.07699, 0.6828, 0.08661, 0.7086, 0.08431, 0.7093, 0.08361, 0.7044, 0.08704, 0.7031, 0.07623, 0.6925, 0.07446, 0.6989, 0.07024, 0.6988, 0.07164, 0.6931, 0.0592, 0.6802, 0.05195, 0.6807, 0.05394, 0.676, 0.06022, 0.6759, 0.07713, 0.6899, 0.07249, 0.6893, 0.07299, 0.688, 0.07695, 0.6884, 0.08292, 0.7001, 0.08361, 0.7044, 0.08229, 0.7048, 0.0817, 0.7011, 0.1043, 0.6797, 0.1075, 0.6794, 0.1077, 0.6809, 0.1049, 0.6811, 0.1041, 0.731, 0.0989, 0.7296, 0.09859, 0.7286, 0.103, 0.7296, 0.0989, 0.7296, 0.09298, 0.731, 0.09356, 0.7296, 0.09859, 0.7286, 0.08361, 0.7044, 0.08431, 0.7093, 0.08288, 0.709, 0.08229, 0.7048, 0.1075, 0.6794, 0.1108, 0.6797, 0.1105, 0.6811, 0.1077, 0.6809, 0.07249, 0.6893, 0.06793, 0.6886, 0.06905, 0.6873, 0.07299, 0.688, 0.5063, 0.9293, 0.5068, 0.9263, 0.5088, 0.9268, 0.5084, 0.9286, 0.4719, 0.9428, 0.4744, 0.9417, 0.4763, 0.9436, 0.4745, 0.9435, 0.5377, 0.8678, 0.5398, 0.8677, 0.5398, 0.8712, 0.5375, 0.8721, 0.5279, 0.9459, 0.53, 0.9461, 0.5315, 0.9499, 0.5285, 0.9498, 0.5138, 0.8656, 0.5154, 0.8655, 0.5166, 0.8715, 0.5118, 0.8715, 0.5662, 0.943, 0.5678, 0.9432, 0.5694, 0.95, 0.5646, 0.9495, 0.5241, 0.9418, 0.5261, 0.9417, 0.5257, 0.946, 0.5236, 0.9462, 0.4817, 0.949, 0.4801, 0.949, 0.4799, 0.9436, 0.4816, 0.9434, 0.5367, 0.9304, 0.5335, 0.9296, 0.5351, 0.9266, 0.5367, 0.9265, 0.5365, 0.9181, 0.5368, 0.9144, 0.5386, 0.9149, 0.5386, 0.9195, 0.4799, 0.9436, 0.4805, 0.9416, 0.483, 0.9421, 0.4816, 0.9434, 0.4799, 0.9436, 0.4801, 0.949, 0.4785, 0.949, 0.4781, 0.9435, 0.53, 0.9461, 0.5305, 0.9416, 0.5328, 0.9416, 0.5319, 0.9465, 0.5257, 0.946, 0.5261, 0.9417, 0.5283, 0.9417, 0.5279, 0.9459, 0.5088, 0.9304, 0.5068, 0.9325, 0.5063, 0.9293, 0.5084, 0.9286, 0.4763, 0.9436, 0.4769, 0.949, 0.4753, 0.949, 0.4745, 0.9435, 0.5254, 0.9499, 0.5257, 0.946, 0.5279, 0.9459, 0.5285, 0.9498, 0.5424, 0.8677, 0.5424, 0.8708, 0.5398, 0.8694, 0.54, 0.868, 0.5383, 0.9231, 0.5383, 0.9265, 0.5367, 0.9268, 0.5367, 0.9234, 0.5228, 0.9366, 0.5241, 0.9418, 0.5211, 0.9415, 0.5213, 0.9381, 0.5378, 0.9221, 0.5365, 0.9214, 0.5366, 0.9195, 0.5378, 0.9207, 0.5367, 0.9265, 0.5351, 0.9266, 0.5342, 0.9232, 0.5357, 0.9231, 0.4597, 0.9261, 0.458, 0.9263, 0.4581, 0.9228, 0.4597, 0.9225, 0.5365, 0.9175, 0.5335, 0.9175, 0.5337, 0.9145, 0.5355, 0.9144, 0.4864, 0.8844, 0.4835, 0.8848, 0.483, 0.8827, 0.486, 0.8823, 0.1104, 0.6759, 0.1076, 0.6758, 0.1076, 0.6718, 0.1096, 0.6719, 0.1113, 0.6698, 0.1104, 0.6759, 0.1096, 0.6719, 0.1102, 0.6696, 0.06261, 0.6718, 0.0567, 0.673, 0.05779, 0.6722, 0.06094, 0.6718, 0.5214, 0.9071, 0.523, 0.9065, 0.523, 0.9095, 0.5213, 0.9097, 0.5289, 0.9076, 0.5289, 0.9099, 0.5269, 0.9096, 0.5269, 0.9077, 0.5251, 0.9067, 0.5251, 0.9091, 0.5231, 0.9085, 0.523, 0.9065, 0.5191, 0.9088, 0.5192, 0.9068, 0.5213, 0.9065, 0.5213, 0.9092])
me_cube.materials.append(mat_material)
me_cube.use_remesh_preserve_volume = False
me_cube.use_remesh_preserve_attributes = False
me_cube.use_mirror_vertex_groups = False
me_cube.update()
me_cube_002 = bpy.data.meshes.new('Cube.002')
me_cube_002.from_pydata([(-0.8785, 0.0, 0.6985), (-0.8194, -0.3507, 0.6985), (-0.8194, 0.0, 1.049), (-0.8194, 0.3507, 0.6985), (-0.7639, -0.3264, 1.025), (-0.7639, 0.3264, 1.025), (0.0, 0.8785, 0.6985), (-0.3507, 0.8194, 0.6985), (0.0, 0.8194, 1.049), (0.3507, 0.8194, 0.6985), (-0.3264, 0.7639, 1.025), (0.3264, 0.7639, 1.025), (0.8785, 0.0, 0.6985), (0.8194, 0.3507, 0.6985), (0.8194, 0.0, 1.049), (0.8194, -0.3507, 0.6985), (0.7639, 0.3264, 1.025), (0.7639, -0.3264, 1.025), (0.0, -0.8785, 0.6985), (0.3507, -0.8194, 0.6985), (0.0, -0.8194, 1.049), (-0.3507, -0.8194, 0.6985), (0.3264, -0.7639, 1.025), (-0.3264, -0.7639, 1.025), (0.0, 0.0, 1.577), (0.0, 0.3507, 1.518), (-0.3507, 0.0, 1.518), (0.0, -0.3507, 1.518), (0.3507, 0.0, 1.518), (0.3264, 0.3264, 1.462), (-0.3264, 0.3264, 1.462), (-0.3264, -0.3264, 1.462), (0.3264, -0.3264, 1.462), (-0.6432, -0.6432, 0.6985), (-0.599, -0.599, 1.001), (-0.599, -0.3021, 1.297), (-0.6432, 0.0, 1.342), (-0.599, 0.3021, 1.297), (-0.599, 0.599, 1.001), (-0.6432, 0.6432, 0.6985), (-0.3021, 0.599, 1.297), (0.0, 0.6432, 1.342), (0.3021, 0.599, 1.297), (0.599, 0.599, 1.001), (0.6432, 0.6432, 0.6985), (0.599, 0.3021, 1.297), (0.6432, 0.0, 1.342), (0.599, -0.3021, 1.297), (0.599, -0.599, 1.001), (0.6432, -0.6432, 0.6985), (0.3021, -0.599, 1.297), (0.0, -0.6432, 1.342), (-0.3021, -0.599, 1.297), (-0.5093, -0.5093, 1.208), (-0.5093, 0.5093, 1.208), (0.5093, -0.5093, 1.208), (0.5093, 0.5093, 1.208), (-0.8785, 0.01649, 0.6124), (-0.8194, -0.3342, 0.6124), (-0.8194, 0.3672, 0.6124), (0.0, 0.895, 0.6124), (-0.3507, 0.8359, 0.6124), (0.3507, 0.8359, 0.6124), (0.8785, 0.01649, 0.6124), (0.8194, 0.3672, 0.6124), (0.8194, -0.3342, 0.6124), (0.0, -0.862, 0.6124), (0.3507, -0.803, 0.6124), (-0.3507, -0.803, 0.6124), (-0.6432, -0.6267, 0.6124), (-0.6432, 0.6597, 0.6124), (0.6432, 0.6597, 0.6124), (0.6432, -0.6267, 0.6124), (-0.8333, 0.01649, 0.6124), (-0.7773, -0.3162, 0.6124), (-0.7773, 0.3492, 0.6124), (-3.829e-10, 0.8498, 0.6124), (-0.3327, 0.7938, 0.6124), (0.3327, 0.7938, 0.6124), (0.8333, 0.01649, 0.6124), (0.7773, 0.3492, 0.6124), (0.7773, -0.3162, 0.6124), (-3.829e-10, -0.8168, 0.6124), (0.3327, -0.7608, 0.6124), (-0.3327, -0.7608, 0.6124), (-0.6102, -0.5937, 0.6124), (-0.6102, 0.6267, 0.6124), (0.6102, 0.6267, 0.6124), (0.6102, -0.5937, 0.6124), (-0.7094, 3.26e-10, 0.93), (-0.6618, -0.2832, 0.93), (-0.6618, 0.2832, 0.93), (-3.26e-10, 0.7094, 0.93), (-0.2832, 0.6618, 0.93), (0.2832, 0.6618, 0.93), (0.7094, 3.26e-10, 0.93), (0.6618, 0.2832, 0.93), (0.6618, -0.2832, 0.93), (-3.26e-10, -0.7094, 0.93), (0.2832, -0.6618, 0.93), (-0.2832, -0.6618, 0.93), (-0.5195, -0.5195, 0.93), (-0.5195, 0.5195, 0.93), (0.5195, 0.5195, 0.93), (0.5195, -0.5195, 0.93), (-0.8194, 1.2, 0.6346), (-0.6432, 1.493, 0.6346), (0.0, 1.728, 0.6346), (-0.3507, 1.669, 0.6346), (0.3507, 1.669, 0.6346), (0.6432, 1.493, 0.6346), (0.8194, 1.2, 0.6346), (-0.8194, 1.217, 0.5485), (-0.6432, 1.509, 0.5485), (0.0, 1.744, 0.5485), (-0.3507, 1.685, 0.5485), (0.3507, 1.685, 0.5485), (0.6432, 1.509, 0.5485), (0.8194, 1.217, 0.5485)], [], [(0, 1, 4, 2), (2, 4, 35, 36), (1, 33, 34, 4), (4, 34, 53, 35), (0, 2, 5, 3), (3, 5, 38, 39), (2, 36, 37, 5), (5, 37, 54, 38), (6, 7, 10, 8), (8, 10, 40, 41), (7, 39, 38, 10), (10, 38, 54, 40), (6, 8, 11, 9), (9, 11, 43, 44), (8, 41, 42, 11), (11, 42, 56, 43), (12, 13, 16, 14), (14, 16, 45, 46), (13, 44, 43, 16), (16, 43, 56, 45), (12, 14, 17, 15), (15, 17, 48, 49), (14, 46, 47, 17), (17, 47, 55, 48), (18, 19, 22, 20), (20, 22, 50, 51), (19, 49, 48, 22), (22, 48, 55, 50), (18, 20, 23, 21), (21, 23, 34, 33), (20, 51, 52, 23), (23, 52, 53, 34), (24, 28, 29, 25), (25, 29, 42, 41), (28, 46, 45, 29), (29, 45, 56, 42), (24, 25, 30, 26), (26, 30, 37, 36), (25, 41, 40, 30), (30, 40, 54, 37), (24, 26, 31, 27), (27, 31, 52, 51), (26, 36, 35, 31), (31, 35, 53, 52), (24, 27, 32, 28), (28, 32, 47, 46), (27, 51, 50, 32), (32, 50, 55, 47), (19, 18, 66, 67), (18, 21, 68, 66), (13, 12, 63, 64), (49, 19, 67, 72), (12, 15, 65, 63), (21, 33, 69, 68), (13, 64, 118, 111), (60, 61, 115, 114), (70, 59, 112, 113), (15, 49, 72, 65), (1, 0, 57, 58), (64, 71, 117, 118), (0, 3, 59, 57), (59, 3, 105, 112), (33, 1, 58, 69), (3, 39, 106, 105), (67, 66, 82, 83), (70, 61, 77, 86), (72, 67, 83, 88), (60, 62, 78, 76), (66, 68, 84, 82), (62, 71, 87, 78), (58, 57, 73, 74), (68, 69, 85, 84), (64, 63, 79, 80), (69, 58, 74, 85), (71, 64, 80, 87), (57, 59, 75, 73), (63, 65, 81, 79), (59, 70, 86, 75), (65, 72, 88, 81), (61, 60, 76, 77), (73, 75, 91, 89), (79, 81, 97, 95), (75, 86, 102, 91), (81, 88, 104, 97), (77, 76, 92, 93), (83, 82, 98, 99), (86, 77, 93, 102), (88, 83, 99, 104), (76, 78, 94, 92), (82, 84, 100, 98), (78, 87, 103, 94), (74, 73, 89, 90), (84, 85, 101, 100), (80, 79, 95, 96), (85, 74, 90, 101), (87, 80, 96, 103), (89, 91, 102, 93, 92, 94, 103, 96, 95, 97, 104, 99, 98, 100, 101, 90), (108, 107, 114, 115), (110, 111, 118, 117), (107, 109, 116, 114), (106, 108, 115, 113), (109, 110, 117, 116), (105, 106, 113, 112), (61, 70, 113, 115), (62, 60, 114, 116), (7, 6, 107, 108), (44, 13, 111, 110), (6, 9, 109, 107), (71, 62, 116, 117), (39, 7, 108, 106), (9, 44, 110, 109)])
_uv = me_cube_002.uv_layers.new(name='UVMap')
_uv.uv.foreach_set('vector', [0.3416, 0.126, 0.3418, 0.1322, 0.3365, 0.132, 0.3359, 0.1262, 0.3359, 0.1262, 0.3365, 0.132, 0.3321, 0.1317, 0.3312, 0.1263, 0.3418, 0.1322, 0.3421, 0.1374, 0.3372, 0.1368, 0.3365, 0.132, 0.3381, 0.06974, 0.3392, 0.07354, 0.3355, 0.07483, 0.3335, 0.07257, 0.3416, 0.126, 0.3359, 0.1262, 0.3362, 0.1203, 0.3415, 0.1197, 0.3415, 0.1197, 0.3362, 0.1203, 0.3366, 0.1154, 0.3415, 0.1145, 0.3359, 0.1262, 0.3312, 0.1263, 0.3318, 0.1209, 0.3362, 0.1203, 0.3362, 0.1203, 0.3318, 0.1209, 0.3332, 0.1172, 0.3366, 0.1154, 0.3181, 0.136, 0.3182, 0.1419, 0.313, 0.1412, 0.3125, 0.1356, 0.3125, 0.1356, 0.313, 0.1412, 0.3089, 0.1402, 0.3081, 0.135, 0.3182, 0.1419, 0.3186, 0.1465, 0.3138, 0.1455, 0.313, 0.1412, 0.296, 0.1162, 0.3003, 0.1194, 0.2987, 0.1214, 0.2954, 0.1197, 0.3181, 0.136, 0.3125, 0.1356, 0.313, 0.1297, 0.3182, 0.1296, 0.3182, 0.1296, 0.313, 0.1297, 0.3138, 0.1245, 0.3186, 0.1239, 0.3125, 0.1356, 0.3081, 0.135, 0.3089, 0.1295, 0.313, 0.1297, 0.313, 0.1297, 0.3089, 0.1295, 0.3106, 0.1257, 0.3138, 0.1245, 0.354, 0.1104, 0.3538, 0.1167, 0.3485, 0.1161, 0.3482, 0.1102, 0.3482, 0.1102, 0.3485, 0.1161, 0.3441, 0.1155, 0.3435, 0.1101, 0.3538, 0.1167, 0.3538, 0.1219, 0.3489, 0.121, 0.3485, 0.1161, 0.3485, 0.1161, 0.3489, 0.121, 0.3456, 0.1192, 0.3441, 0.1155, 0.354, 0.1104, 0.3482, 0.1102, 0.3488, 0.1044, 0.3542, 0.1042, 0.3542, 0.1042, 0.3488, 0.1044, 0.3495, 0.0996, 0.3545, 0.09897, 0.3482, 0.1102, 0.3435, 0.1101, 0.3445, 0.1047, 0.3488, 0.1044, 0.3488, 0.1044, 0.3445, 0.1047, 0.3461, 0.1011, 0.3495, 0.0996, 0.3447, 0.08494, 0.3443, 0.09089, 0.3388, 0.0903, 0.3388, 0.08477, 0.3388, 0.08477, 0.3388, 0.0903, 0.3339, 0.08935, 0.3335, 0.08421, 0.3443, 0.09089, 0.3436, 0.09543, 0.3386, 0.09453, 0.3388, 0.0903, 0.3388, 0.0903, 0.3386, 0.09453, 0.335, 0.09267, 0.3339, 0.08935, 0.3447, 0.08494, 0.3388, 0.08477, 0.3392, 0.07887, 0.3447, 0.0786, 0.3447, 0.0786, 0.3392, 0.07887, 0.3392, 0.07354, 0.3443, 0.07289, 0.3388, 0.08477, 0.3335, 0.08421, 0.3342, 0.07876, 0.3392, 0.07887, 0.3392, 0.07887, 0.3342, 0.07876, 0.3355, 0.07483, 0.3392, 0.07354, 0.2897, 0.1306, 0.2839, 0.13, 0.2847, 0.1242, 0.2901, 0.1243, 0.2901, 0.1243, 0.2847, 0.1242, 0.2854, 0.119, 0.2904, 0.1187, 0.2839, 0.13, 0.2791, 0.1292, 0.2802, 0.1239, 0.2847, 0.1242, 0.2847, 0.1242, 0.2802, 0.1239, 0.2819, 0.1201, 0.2854, 0.119, 0.2897, 0.1306, 0.2901, 0.1243, 0.2954, 0.125, 0.2954, 0.1309, 0.2954, 0.1309, 0.2954, 0.125, 0.2999, 0.1253, 0.3003, 0.1308, 0.2901, 0.1243, 0.2904, 0.1187, 0.2954, 0.1197, 0.2954, 0.125, 0.2954, 0.125, 0.2954, 0.1197, 0.2987, 0.1214, 0.2999, 0.1253, 0.2897, 0.1306, 0.2954, 0.1309, 0.2947, 0.1365, 0.2893, 0.1366, 0.2893, 0.1366, 0.2947, 0.1365, 0.294, 0.1408, 0.289, 0.1414, 0.2954, 0.1309, 0.3003, 0.1308, 0.2992, 0.136, 0.2947, 0.1365, 0.3308, 0.07744, 0.3335, 0.07257, 0.3355, 0.07483, 0.3342, 0.07876, 0.2897, 0.1306, 0.2893, 0.1366, 0.2839, 0.1357, 0.2839, 0.13, 0.2839, 0.13, 0.2839, 0.1357, 0.2795, 0.1345, 0.2791, 0.1292, 0.2893, 0.1366, 0.289, 0.1414, 0.284, 0.1401, 0.2839, 0.1357, 0.2839, 0.1357, 0.284, 0.1401, 0.2807, 0.138, 0.2795, 0.1345, 0.3443, 0.09089, 0.3447, 0.08494, 0.346, 0.08488, 0.3456, 0.09083, 0.3447, 0.08494, 0.3447, 0.0786, 0.346, 0.07854, 0.346, 0.08488, 0.3538, 0.1167, 0.354, 0.1104, 0.3554, 0.1108, 0.3553, 0.117, 0.3436, 0.09543, 0.3443, 0.09089, 0.3456, 0.09083, 0.345, 0.09537, 0.354, 0.1104, 0.3542, 0.1042, 0.3556, 0.1045, 0.3554, 0.1108, 0.3447, 0.0786, 0.3443, 0.07289, 0.3456, 0.07283, 0.346, 0.07854, 0.3538, 0.1167, 0.3553, 0.117, 0.3559, 0.1322, 0.3545, 0.1319, 0.2943, 0.08489, 0.2885, 0.08564, 0.2892, 0.07049, 0.295, 0.06974, 0.2835, 0.08852, 0.2804, 0.09358, 0.281, 0.07843, 0.2842, 0.07337, 0.3542, 0.1042, 0.3545, 0.09897, 0.3559, 0.09931, 0.3556, 0.1045, 0.3418, 0.1322, 0.3416, 0.126, 0.343, 0.1256, 0.3433, 0.1319, 0.3074, 0.09501, 0.3047, 0.08965, 0.3054, 0.0745, 0.3081, 0.07986, 0.3416, 0.126, 0.3415, 0.1197, 0.3429, 0.1194, 0.343, 0.1256, 0.3429, 0.1194, 0.3415, 0.1197, 0.3421, 0.1045, 0.3435, 0.1042, 0.3421, 0.1374, 0.3418, 0.1322, 0.3433, 0.1319, 0.3435, 0.1371, 0.3081, 0.09897, 0.3129, 0.09583, 0.3269, 0.09583, 0.3221, 0.09897, 0.2987, 0.1154, 0.2929, 0.1162, 0.2929, 0.1154, 0.2984, 0.1147, 0.2835, 0.08852, 0.2885, 0.08564, 0.2887, 0.0864, 0.284, 0.08914, 0.3037, 0.1126, 0.2987, 0.1154, 0.2984, 0.1147, 0.3032, 0.1119, 0.2943, 0.08489, 0.3, 0.08625, 0.2997, 0.08699, 0.2943, 0.0857, 0.2929, 0.1162, 0.2871, 0.1148, 0.2875, 0.1141, 0.2929, 0.1154, 0.3, 0.08625, 0.3047, 0.08965, 0.3042, 0.09021, 0.2997, 0.08699, 0.2798, 0.1061, 0.2791, 0.09977, 0.2798, 0.09981, 0.2805, 0.1058, 0.2871, 0.1148, 0.2825, 0.1114, 0.283, 0.1109, 0.2875, 0.1141, 0.3074, 0.09501, 0.3081, 0.1013, 0.3073, 0.1013, 0.3067, 0.0953, 0.2825, 0.1114, 0.2798, 0.1061, 0.2805, 0.1058, 0.283, 0.1109, 0.3047, 0.08965, 0.3074, 0.09501, 0.3067, 0.0953, 0.3042, 0.09021, 0.2791, 0.09977, 0.2804, 0.09358, 0.281, 0.09393, 0.2798, 0.09981, 0.3081, 0.1013, 0.3068, 0.1075, 0.3061, 0.1071, 0.3073, 0.1013, 0.2804, 0.09358, 0.2835, 0.08852, 0.284, 0.08914, 0.281, 0.09393, 0.3068, 0.1075, 0.3037, 0.1126, 0.3032, 0.1119, 0.3061, 0.1071, 0.2885, 0.08564, 0.2943, 0.08489, 0.2943, 0.0857, 0.2887, 0.0864, 0.3186, 0.1348, 0.3187, 0.1289, 0.324, 0.1301, 0.324, 0.1351, 0.3241, 0.1348, 0.3241, 0.1289, 0.3295, 0.1295, 0.3294, 0.1345, 0.3187, 0.1289, 0.3188, 0.1239, 0.3241, 0.1258, 0.324, 0.1301, 0.3241, 0.1289, 0.3243, 0.1239, 0.3296, 0.1253, 0.3295, 0.1295, 0.3509, 0.07407, 0.3507, 0.07972, 0.346, 0.08037, 0.3462, 0.07556, 0.3004, 0.1333, 0.3003, 0.1276, 0.3057, 0.1274, 0.3058, 0.1322, 0.3514, 0.06974, 0.3509, 0.07407, 0.3462, 0.07556, 0.3466, 0.07187, 0.3008, 0.1376, 0.3004, 0.1333, 0.3058, 0.1322, 0.3061, 0.1359, 0.3507, 0.07972, 0.3509, 0.08573, 0.3462, 0.08549, 0.346, 0.08037, 0.3003, 0.1276, 0.3004, 0.1216, 0.3058, 0.1223, 0.3057, 0.1274, 0.3509, 0.08573, 0.3514, 0.09114, 0.3466, 0.09009, 0.3462, 0.08549, 0.3187, 0.1407, 0.3186, 0.1348, 0.324, 0.1351, 0.324, 0.1402, 0.3004, 0.1216, 0.3008, 0.1162, 0.3061, 0.1177, 0.3058, 0.1223, 0.3241, 0.1407, 0.3241, 0.1348, 0.3294, 0.1345, 0.3295, 0.1396, 0.3188, 0.1457, 0.3187, 0.1407, 0.324, 0.1402, 0.3241, 0.1444, 0.3243, 0.1457, 0.3241, 0.1407, 0.3295, 0.1396, 0.3296, 0.1438, 0.3177, 0.1239, 0.3132, 0.1223, 0.3098, 0.1191, 0.3081, 0.1145, 0.3081, 0.1094, 0.3096, 0.1045, 0.3126, 0.1008, 0.3168, 0.09897, 0.3216, 0.09897, 0.3261, 0.1007, 0.3295, 0.1039, 0.3312, 0.1084, 0.3312, 0.1136, 0.3296, 0.1184, 0.3267, 0.1221, 0.3224, 0.1239, 0.3063, 0.1342, 0.3061, 0.1282, 0.3075, 0.1283, 0.3076, 0.1343, 0.3545, 0.1371, 0.3545, 0.1319, 0.3559, 0.1322, 0.3559, 0.1374, 0.3061, 0.1282, 0.3063, 0.1219, 0.3076, 0.122, 0.3075, 0.1283, 0.3066, 0.1388, 0.3063, 0.1342, 0.3076, 0.1343, 0.308, 0.1389, 0.3063, 0.1219, 0.3066, 0.1162, 0.308, 0.1163, 0.3076, 0.122, 0.3421, 0.1045, 0.3421, 0.09931, 0.3435, 0.09897, 0.3435, 0.1042, 0.2885, 0.08564, 0.2835, 0.08852, 0.2842, 0.07337, 0.2892, 0.07049, 0.3, 0.08625, 0.2943, 0.08489, 0.295, 0.06974, 0.3007, 0.0711, 0.3158, 0.09061, 0.3167, 0.08436, 0.3308, 0.08436, 0.3298, 0.09061, 0.3129, 0.07289, 0.3081, 0.06974, 0.3221, 0.06974, 0.3269, 0.07289, 0.3167, 0.08436, 0.3158, 0.0781, 0.3298, 0.0781, 0.3308, 0.08436, 0.3047, 0.08965, 0.3, 0.08625, 0.3007, 0.0711, 0.3054, 0.0745, 0.3129, 0.09583, 0.3158, 0.09061, 0.3298, 0.09061, 0.3269, 0.09583, 0.3158, 0.0781, 0.3129, 0.07289, 0.3269, 0.07289, 0.3298, 0.0781])
me_cube_002.use_remesh_preserve_volume = False
me_cube_002.use_remesh_preserve_attributes = False
me_cube_002.use_mirror_vertex_groups = False
me_cube_002.update()

# ---- objects
ob_lamp_003 = bpy.data.objects.new('Lamp.003', light_lamp_003)
ob_lamp_002 = bpy.data.objects.new('Lamp.002', light_lamp_002)
ob_lamp_001 = bpy.data.objects.new('Lamp.001', light_lamp_001)
ob_cube = bpy.data.objects.new('Cube', me_cube)
ob_cube_001 = bpy.data.objects.new('Cube.001', me_cube_002)
ob_lamp = bpy.data.objects.new('Lamp', light_lamp)
ob_camera = bpy.data.objects.new('Camera', cam_camera)

# ---- transforms, parenting, visibility, modifiers, constraints
ob_lamp_003.location = (-1.963, -6.704, -2.277)
ob_lamp_003.rotation_euler = (0.6503, 0.05522, 1.866)
ob_lamp_003.lock_rotations_4d = False
ob_lamp_003.empty_display_type = 'ARROWS'
ob_lamp_003.color = (0.0, 0.0, 0.0, 0.0)
ob_lamp_003.lineart.crease_threshold = 0.0
ob_lamp_002.location = (-5.29, 6.942, 4.185)
ob_lamp_002.rotation_euler = (0.6503, 0.05522, 1.866)
ob_lamp_002.lock_rotations_4d = False
ob_lamp_002.empty_display_type = 'ARROWS'
ob_lamp_002.color = (0.0, 0.0, 0.0, 0.0)
ob_lamp_002.lineart.crease_threshold = 0.0
ob_lamp_001.location = (-5.593, -1.172, 5.673)
ob_lamp_001.rotation_euler = (0.6503, 0.05522, 1.866)
ob_lamp_001.lock_rotations_4d = False
ob_lamp_001.empty_display_type = 'ARROWS'
ob_lamp_001.color = (0.0, 0.0, 0.0, 0.0)
ob_lamp_001.lineart.crease_threshold = 0.0
ob_cube.location = (0.0, 0.0, 0.0)
ob_cube.lock_rotations_4d = False
ob_cube.empty_display_type = 'ARROWS'
ob_cube.lineart.crease_threshold = 0.0
_m = ob_cube.modifiers.new('Mirror', 'MIRROR')
_m.use_clip = True
ob_cube_001.parent = ob_cube
ob_cube_001.location = (0.0, 0.3272, 2.386)
ob_cube_001.rotation_euler = (-0.1893, -0.0, 0.0)
ob_cube_001.scale = (0.6715, 0.6715, 0.6715)
ob_cube_001.lineart.crease_threshold = 0.0
ob_lamp.location = (4.076, 1.005, 5.904)
ob_lamp.rotation_euler = (0.6503, 0.05522, 1.866)
ob_lamp.lock_rotations_4d = False
ob_lamp.empty_display_type = 'ARROWS'
ob_lamp.color = (0.0, 0.0, 0.0, 0.0)
ob_lamp.lineart.crease_threshold = 0.0
ob_camera.location = (7.481, -6.508, 5.344)
ob_camera.rotation_euler = (1.109, 0.0, 0.8149)
ob_camera.lock_rotations_4d = False
ob_camera.empty_display_type = 'ARROWS'
ob_camera.color = (0.0, 0.0, 0.0, 0.0)
ob_camera.display_type = 'WIRE'
ob_camera.lineart.crease_threshold = 0.0

# ---- collection membership
col_collection_1.objects.link(ob_lamp_003)
col_collection_1.objects.link(ob_lamp_002)
col_collection_1.objects.link(ob_lamp_001)
col_collection_1.objects.link(ob_cube)
col_collection_1.objects.link(ob_cube_001)
col_collection_1.objects.link(ob_lamp)
col_collection_1.objects.link(ob_camera)

# ---- scene / render settings (as saved in the file)
scene.camera = ob_camera
scene.frame_start = 1; scene.frame_end = 250; scene.frame_set(2)
scene.render.engine = 'BLENDER_EEVEE_NEXT'
scene.render.resolution_percentage = 50
scene.render.dither_intensity = 0.0
scene.cycles.use_denoising = False
scene.cycles.samples = 128
scene.cycles.sampling_pattern = 'TABULATED_SOBOL'
scene.cycles.light_sampling_threshold = 0.0
scene.cycles.use_adaptive_sampling = False
scene.cycles.use_light_tree = False
scene.cycles.blur_glossy = 0.0
scene.cycles.sample_clamp_indirect = 0.0
scene.view_settings.view_transform = 'Standard'
bpy.context.view_layer.update()
